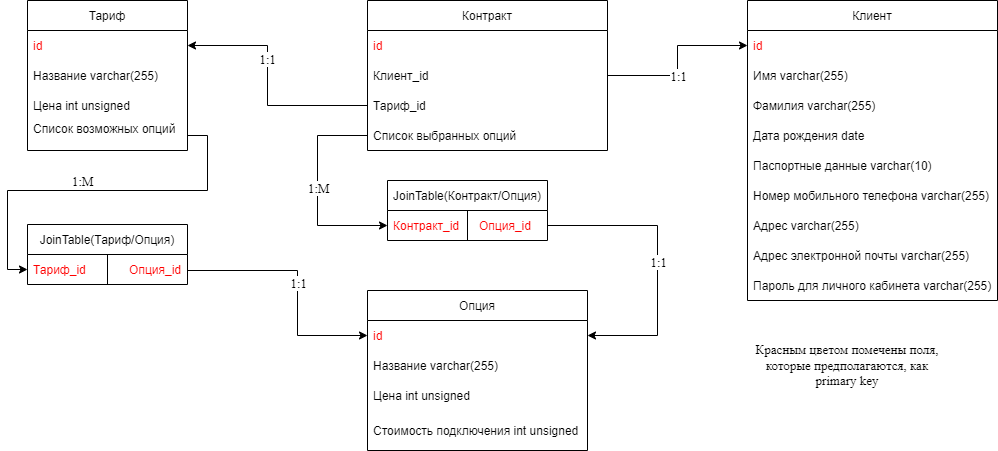

The diagram above was exported from draw.io. Its source (the exported page's mxGraphModel, read from the mxfile embedded in the PNG):
<mxGraphModel dx="1422" dy="794" grid="1" gridSize="10" guides="1" tooltips="1" connect="1" arrows="1" fold="1" page="1" pageScale="1" pageWidth="1169" pageHeight="827" math="0" shadow="0">
  <root>
    <mxCell id="0" />
    <mxCell id="1" parent="0" />
    <mxCell id="UcV1_nssMmO8GyYKhqzC-1" value="Тариф" style="swimlane;fontStyle=0;childLayout=stackLayout;horizontal=1;startSize=30;horizontalStack=0;resizeParent=1;resizeParentMax=0;resizeLast=0;collapsible=1;marginBottom=0;" parent="1" vertex="1">
      <mxGeometry x="40" y="160" width="160" height="150" as="geometry">
        <mxRectangle x="80" y="160" width="70" height="30" as="alternateBounds" />
      </mxGeometry>
    </mxCell>
    <mxCell id="UcV1_nssMmO8GyYKhqzC-11" value="id" style="text;strokeColor=none;fillColor=none;align=left;verticalAlign=middle;spacingLeft=4;spacingRight=4;overflow=hidden;points=[[0,0.5],[1,0.5]];portConstraint=eastwest;rotatable=0;fontStyle=0;fontColor=#FF0000;" parent="UcV1_nssMmO8GyYKhqzC-1" vertex="1">
      <mxGeometry y="30" width="160" height="30" as="geometry" />
    </mxCell>
    <mxCell id="UcV1_nssMmO8GyYKhqzC-2" value="Название varchar(255)" style="text;strokeColor=none;fillColor=none;align=left;verticalAlign=middle;spacingLeft=4;spacingRight=4;overflow=hidden;points=[[0,0.5],[1,0.5]];portConstraint=eastwest;rotatable=0;fontStyle=0;fontColor=#000000;" parent="UcV1_nssMmO8GyYKhqzC-1" vertex="1">
      <mxGeometry y="60" width="160" height="30" as="geometry" />
    </mxCell>
    <mxCell id="UcV1_nssMmO8GyYKhqzC-3" value="Цена int unsigned" style="text;strokeColor=none;fillColor=none;align=left;verticalAlign=middle;spacingLeft=4;spacingRight=4;overflow=hidden;points=[[0,0.5],[1,0.5]];portConstraint=eastwest;rotatable=0;" parent="UcV1_nssMmO8GyYKhqzC-1" vertex="1">
      <mxGeometry y="90" width="160" height="30" as="geometry" />
    </mxCell>
    <mxCell id="UcV1_nssMmO8GyYKhqzC-4" value="Список возможных опций&#10;" style="text;strokeColor=none;fillColor=none;align=left;verticalAlign=middle;spacingLeft=4;spacingRight=4;overflow=hidden;points=[[0,0.5],[1,0.5]];portConstraint=eastwest;rotatable=0;" parent="UcV1_nssMmO8GyYKhqzC-1" vertex="1">
      <mxGeometry y="120" width="160" height="30" as="geometry" />
    </mxCell>
    <mxCell id="UcV1_nssMmO8GyYKhqzC-6" value="Опция" style="swimlane;fontStyle=0;childLayout=stackLayout;horizontal=1;startSize=30;horizontalStack=0;resizeParent=1;resizeParentMax=0;resizeLast=0;collapsible=1;marginBottom=0;fontColor=#000000;" parent="1" vertex="1">
      <mxGeometry x="380" y="450" width="220" height="160" as="geometry" />
    </mxCell>
    <mxCell id="UcV1_nssMmO8GyYKhqzC-7" value="id" style="text;strokeColor=none;fillColor=none;align=left;verticalAlign=middle;spacingLeft=4;spacingRight=4;overflow=hidden;points=[[0,0.5],[1,0.5]];portConstraint=eastwest;rotatable=0;fontColor=#FF0000;" parent="UcV1_nssMmO8GyYKhqzC-6" vertex="1">
      <mxGeometry y="30" width="220" height="30" as="geometry" />
    </mxCell>
    <mxCell id="UcV1_nssMmO8GyYKhqzC-8" value="Название varchar(255)" style="text;strokeColor=none;fillColor=none;align=left;verticalAlign=middle;spacingLeft=4;spacingRight=4;overflow=hidden;points=[[0,0.5],[1,0.5]];portConstraint=eastwest;rotatable=0;fontColor=#000000;" parent="UcV1_nssMmO8GyYKhqzC-6" vertex="1">
      <mxGeometry y="60" width="220" height="30" as="geometry" />
    </mxCell>
    <mxCell id="UcV1_nssMmO8GyYKhqzC-9" value="Цена int unsigned" style="text;strokeColor=none;fillColor=none;align=left;verticalAlign=middle;spacingLeft=4;spacingRight=4;overflow=hidden;points=[[0,0.5],[1,0.5]];portConstraint=eastwest;rotatable=0;fontColor=#000000;" parent="UcV1_nssMmO8GyYKhqzC-6" vertex="1">
      <mxGeometry y="90" width="220" height="30" as="geometry" />
    </mxCell>
    <mxCell id="UcV1_nssMmO8GyYKhqzC-10" value="Стоимость подключения int unsigned" style="text;strokeColor=none;fillColor=none;align=left;verticalAlign=middle;spacingLeft=4;spacingRight=4;overflow=hidden;points=[[0,0.5],[1,0.5]];portConstraint=eastwest;rotatable=0;fontColor=#000000;" parent="UcV1_nssMmO8GyYKhqzC-6" vertex="1">
      <mxGeometry y="120" width="220" height="40" as="geometry" />
    </mxCell>
    <mxCell id="UcV1_nssMmO8GyYKhqzC-13" value="Клиент" style="swimlane;fontStyle=0;childLayout=stackLayout;horizontal=1;startSize=30;horizontalStack=0;resizeParent=1;resizeParentMax=0;resizeLast=0;collapsible=1;marginBottom=0;fontColor=#000000;" parent="1" vertex="1">
      <mxGeometry x="760" y="160" width="250" height="300" as="geometry" />
    </mxCell>
    <mxCell id="UcV1_nssMmO8GyYKhqzC-14" value="id" style="text;strokeColor=none;fillColor=none;align=left;verticalAlign=middle;spacingLeft=4;spacingRight=4;overflow=hidden;points=[[0,0.5],[1,0.5]];portConstraint=eastwest;rotatable=0;fontColor=#FF0000;" parent="UcV1_nssMmO8GyYKhqzC-13" vertex="1">
      <mxGeometry y="30" width="250" height="30" as="geometry" />
    </mxCell>
    <mxCell id="UcV1_nssMmO8GyYKhqzC-15" value="Имя varchar(255)" style="text;strokeColor=none;fillColor=none;align=left;verticalAlign=middle;spacingLeft=4;spacingRight=4;overflow=hidden;points=[[0,0.5],[1,0.5]];portConstraint=eastwest;rotatable=0;fontColor=#000000;" parent="UcV1_nssMmO8GyYKhqzC-13" vertex="1">
      <mxGeometry y="60" width="250" height="30" as="geometry" />
    </mxCell>
    <mxCell id="UcV1_nssMmO8GyYKhqzC-16" value="Фамилия varchar(255)" style="text;strokeColor=none;fillColor=none;align=left;verticalAlign=middle;spacingLeft=4;spacingRight=4;overflow=hidden;points=[[0,0.5],[1,0.5]];portConstraint=eastwest;rotatable=0;fontColor=#000000;" parent="UcV1_nssMmO8GyYKhqzC-13" vertex="1">
      <mxGeometry y="90" width="250" height="30" as="geometry" />
    </mxCell>
    <mxCell id="UcV1_nssMmO8GyYKhqzC-17" value="Дата рождения date" style="text;strokeColor=none;fillColor=none;align=left;verticalAlign=middle;spacingLeft=4;spacingRight=4;overflow=hidden;points=[[0,0.5],[1,0.5]];portConstraint=eastwest;rotatable=0;fontColor=#000000;" parent="UcV1_nssMmO8GyYKhqzC-13" vertex="1">
      <mxGeometry y="120" width="250" height="30" as="geometry" />
    </mxCell>
    <mxCell id="UcV1_nssMmO8GyYKhqzC-18" value="Паспортные данные varchar(10)" style="text;strokeColor=none;fillColor=none;align=left;verticalAlign=middle;spacingLeft=4;spacingRight=4;overflow=hidden;points=[[0,0.5],[1,0.5]];portConstraint=eastwest;rotatable=0;fontColor=#000000;" parent="UcV1_nssMmO8GyYKhqzC-13" vertex="1">
      <mxGeometry y="150" width="250" height="30" as="geometry" />
    </mxCell>
    <mxCell id="CYBfg88U7pXuOJkZs-CA-3" value="Номер мобильного телефона varchar(255)" style="text;strokeColor=none;fillColor=none;align=left;verticalAlign=middle;spacingLeft=4;spacingRight=4;overflow=hidden;points=[[0,0.5],[1,0.5]];portConstraint=eastwest;rotatable=0;fontColor=#000000;" parent="UcV1_nssMmO8GyYKhqzC-13" vertex="1">
      <mxGeometry y="180" width="250" height="30" as="geometry" />
    </mxCell>
    <mxCell id="UcV1_nssMmO8GyYKhqzC-19" value="Адрес varchar(255)" style="text;strokeColor=none;fillColor=none;align=left;verticalAlign=middle;spacingLeft=4;spacingRight=4;overflow=hidden;points=[[0,0.5],[1,0.5]];portConstraint=eastwest;rotatable=0;fontColor=#000000;" parent="UcV1_nssMmO8GyYKhqzC-13" vertex="1">
      <mxGeometry y="210" width="250" height="30" as="geometry" />
    </mxCell>
    <mxCell id="UcV1_nssMmO8GyYKhqzC-21" value="Адрес электронной почты varchar(255)" style="text;strokeColor=none;fillColor=none;align=left;verticalAlign=middle;spacingLeft=4;spacingRight=4;overflow=hidden;points=[[0,0.5],[1,0.5]];portConstraint=eastwest;rotatable=0;fontColor=#000000;" parent="UcV1_nssMmO8GyYKhqzC-13" vertex="1">
      <mxGeometry y="240" width="250" height="30" as="geometry" />
    </mxCell>
    <mxCell id="UcV1_nssMmO8GyYKhqzC-22" value="Пароль для личного кабинета varchar(255)" style="text;strokeColor=none;fillColor=none;align=left;verticalAlign=middle;spacingLeft=4;spacingRight=4;overflow=hidden;points=[[0,0.5],[1,0.5]];portConstraint=eastwest;rotatable=0;fontColor=#000000;" parent="UcV1_nssMmO8GyYKhqzC-13" vertex="1">
      <mxGeometry y="270" width="250" height="30" as="geometry" />
    </mxCell>
    <mxCell id="UcV1_nssMmO8GyYKhqzC-23" value="Контракт" style="swimlane;fontStyle=0;childLayout=stackLayout;horizontal=1;startSize=30;horizontalStack=0;resizeParent=1;resizeParentMax=0;resizeLast=0;collapsible=1;marginBottom=0;fontColor=#000000;" parent="1" vertex="1">
      <mxGeometry x="380" y="160" width="240" height="150" as="geometry" />
    </mxCell>
    <mxCell id="CYBfg88U7pXuOJkZs-CA-1" value="id" style="text;strokeColor=none;fillColor=none;align=left;verticalAlign=middle;spacingLeft=4;spacingRight=4;overflow=hidden;points=[[0,0.5],[1,0.5]];portConstraint=eastwest;rotatable=0;fontColor=#FF0000;" parent="UcV1_nssMmO8GyYKhqzC-23" vertex="1">
      <mxGeometry y="30" width="240" height="30" as="geometry" />
    </mxCell>
    <mxCell id="UcV1_nssMmO8GyYKhqzC-24" value="Клиент_id" style="text;strokeColor=none;fillColor=none;align=left;verticalAlign=middle;spacingLeft=4;spacingRight=4;overflow=hidden;points=[[0,0.5],[1,0.5]];portConstraint=eastwest;rotatable=0;fontColor=#000000;" parent="UcV1_nssMmO8GyYKhqzC-23" vertex="1">
      <mxGeometry y="60" width="240" height="30" as="geometry" />
    </mxCell>
    <mxCell id="UcV1_nssMmO8GyYKhqzC-25" value="Тариф_id" style="text;strokeColor=none;fillColor=none;align=left;verticalAlign=middle;spacingLeft=4;spacingRight=4;overflow=hidden;points=[[0,0.5],[1,0.5]];portConstraint=eastwest;rotatable=0;fontColor=#000000;" parent="UcV1_nssMmO8GyYKhqzC-23" vertex="1">
      <mxGeometry y="90" width="240" height="30" as="geometry" />
    </mxCell>
    <mxCell id="UcV1_nssMmO8GyYKhqzC-26" value="Список выбранных опций" style="text;strokeColor=none;fillColor=none;align=left;verticalAlign=middle;spacingLeft=4;spacingRight=4;overflow=hidden;points=[[0,0.5],[1,0.5]];portConstraint=eastwest;rotatable=0;fontColor=#000000;" parent="UcV1_nssMmO8GyYKhqzC-23" vertex="1">
      <mxGeometry y="120" width="240" height="30" as="geometry" />
    </mxCell>
    <mxCell id="UcV1_nssMmO8GyYKhqzC-28" value="" style="endArrow=none;startArrow=classic;html=1;rounded=0;fontColor=#FF0000;exitX=1;exitY=0.5;exitDx=0;exitDy=0;entryX=0;entryY=0.5;entryDx=0;entryDy=0;fontFamily=Times New Roman;fontSize=13;edgeStyle=orthogonalEdgeStyle;startFill=1;endFill=0;" parent="1" source="UcV1_nssMmO8GyYKhqzC-11" target="UcV1_nssMmO8GyYKhqzC-25" edge="1">
      <mxGeometry width="50" height="50" relative="1" as="geometry">
        <mxPoint x="240" y="270" as="sourcePoint" />
        <mxPoint x="290" y="220" as="targetPoint" />
        <Array as="points">
          <mxPoint x="280" y="205" />
          <mxPoint x="280" y="265" />
        </Array>
      </mxGeometry>
    </mxCell>
    <mxCell id="UcV1_nssMmO8GyYKhqzC-30" value="" style="endArrow=classic;startArrow=none;html=1;rounded=0;fontFamily=Times New Roman;fontSize=13;fontColor=#000000;entryX=0;entryY=0.5;entryDx=0;entryDy=0;exitX=1;exitY=0.5;exitDx=0;exitDy=0;edgeStyle=orthogonalEdgeStyle;startFill=0;" parent="1" source="UcV1_nssMmO8GyYKhqzC-24" target="UcV1_nssMmO8GyYKhqzC-14" edge="1">
      <mxGeometry width="50" height="50" relative="1" as="geometry">
        <mxPoint x="690" y="250" as="sourcePoint" />
        <mxPoint x="740" y="200" as="targetPoint" />
      </mxGeometry>
    </mxCell>
    <mxCell id="UcV1_nssMmO8GyYKhqzC-31" value="1:1" style="edgeLabel;html=1;align=center;verticalAlign=middle;resizable=0;points=[];fontSize=13;fontFamily=Times New Roman;fontColor=#000000;" parent="UcV1_nssMmO8GyYKhqzC-30" vertex="1" connectable="0">
      <mxGeometry x="-0.3286" y="-2" relative="1" as="geometry">
        <mxPoint x="13" y="-2" as="offset" />
      </mxGeometry>
    </mxCell>
    <mxCell id="UcV1_nssMmO8GyYKhqzC-33" value="1:1" style="edgeLabel;html=1;align=center;verticalAlign=middle;resizable=0;points=[];fontSize=13;fontFamily=Times New Roman;fontColor=#000000;" parent="1" vertex="1" connectable="0">
      <mxGeometry x="279" y="218" as="geometry" />
    </mxCell>
    <mxCell id="UcV1_nssMmO8GyYKhqzC-36" value="Красным цветом помечены поля, которые предполагаются, как primary key" style="text;html=1;strokeColor=none;fillColor=none;align=center;verticalAlign=middle;whiteSpace=wrap;rounded=0;fontFamily=Times New Roman;fontSize=13;fontColor=#000000;" parent="1" vertex="1">
      <mxGeometry x="760" y="510" width="200" height="30" as="geometry" />
    </mxCell>
    <mxCell id="hKH7aqTrO8LSJpPbTbE7-2" value="" style="endArrow=classic;html=1;rounded=0;entryX=0;entryY=0.5;entryDx=0;entryDy=0;edgeStyle=orthogonalEdgeStyle;fontFamily=Times New Roman;exitX=0;exitY=0.5;exitDx=0;exitDy=0;" parent="1" source="UcV1_nssMmO8GyYKhqzC-26" target="TYwUsQ7G4lV1V2yOC8a2-8" edge="1">
      <mxGeometry width="50" height="50" relative="1" as="geometry">
        <mxPoint x="340" y="300" as="sourcePoint" />
        <mxPoint x="360" y="310" as="targetPoint" />
        <Array as="points">
          <mxPoint x="330" y="295" />
          <mxPoint x="330" y="385" />
        </Array>
      </mxGeometry>
    </mxCell>
    <mxCell id="hKH7aqTrO8LSJpPbTbE7-3" value="&lt;font style=&quot;font-size: 13px&quot;&gt;1:M&lt;/font&gt;" style="edgeLabel;html=1;align=center;verticalAlign=middle;resizable=0;points=[];fontFamily=Times New Roman;" parent="hKH7aqTrO8LSJpPbTbE7-2" vertex="1" connectable="0">
      <mxGeometry x="0.0982" y="-4" relative="1" as="geometry">
        <mxPoint x="4" y="-13" as="offset" />
      </mxGeometry>
    </mxCell>
    <mxCell id="TYwUsQ7G4lV1V2yOC8a2-1" value="JoinTable(Тариф/Опция)" style="swimlane;fontStyle=0;childLayout=stackLayout;horizontal=1;startSize=30;horizontalStack=0;resizeParent=1;resizeParentMax=0;resizeLast=0;collapsible=1;marginBottom=0;" vertex="1" parent="1">
      <mxGeometry x="40" y="384" width="160" height="60" as="geometry">
        <mxRectangle x="80" y="160" width="70" height="30" as="alternateBounds" />
      </mxGeometry>
    </mxCell>
    <mxCell id="TYwUsQ7G4lV1V2yOC8a2-2" value="Тариф_id             Опция_id" style="text;strokeColor=none;fillColor=none;align=left;verticalAlign=middle;spacingLeft=4;spacingRight=4;overflow=hidden;points=[[0,0.5],[1,0.5]];portConstraint=eastwest;rotatable=0;fontStyle=0;fontColor=#FF0000;" vertex="1" parent="TYwUsQ7G4lV1V2yOC8a2-1">
      <mxGeometry y="30" width="160" height="30" as="geometry" />
    </mxCell>
    <mxCell id="TYwUsQ7G4lV1V2yOC8a2-6" value="" style="endArrow=none;html=1;rounded=0;entryX=0.5;entryY=0.033;entryDx=0;entryDy=0;entryPerimeter=0;" edge="1" parent="TYwUsQ7G4lV1V2yOC8a2-1">
      <mxGeometry width="50" height="50" relative="1" as="geometry">
        <mxPoint x="80" y="60" as="sourcePoint" />
        <mxPoint x="80" y="30" as="targetPoint" />
      </mxGeometry>
    </mxCell>
    <mxCell id="TYwUsQ7G4lV1V2yOC8a2-7" value="JoinTable(Контракт/Опция)" style="swimlane;fontStyle=0;childLayout=stackLayout;horizontal=1;startSize=30;horizontalStack=0;resizeParent=1;resizeParentMax=0;resizeLast=0;collapsible=1;marginBottom=0;" vertex="1" parent="1">
      <mxGeometry x="400" y="340" width="160" height="60" as="geometry">
        <mxRectangle x="80" y="160" width="70" height="30" as="alternateBounds" />
      </mxGeometry>
    </mxCell>
    <mxCell id="TYwUsQ7G4lV1V2yOC8a2-8" value="Контракт_id      Опция_id" style="text;strokeColor=none;fillColor=none;align=left;verticalAlign=middle;spacingLeft=4;spacingRight=4;overflow=hidden;points=[[0,0.5],[1,0.5]];portConstraint=eastwest;rotatable=0;fontStyle=0;fontColor=#FF0000;" vertex="1" parent="TYwUsQ7G4lV1V2yOC8a2-7">
      <mxGeometry y="30" width="160" height="30" as="geometry" />
    </mxCell>
    <mxCell id="TYwUsQ7G4lV1V2yOC8a2-9" value="" style="endArrow=none;html=1;rounded=0;entryX=0.5;entryY=0.033;entryDx=0;entryDy=0;entryPerimeter=0;" edge="1" parent="TYwUsQ7G4lV1V2yOC8a2-7">
      <mxGeometry width="50" height="50" relative="1" as="geometry">
        <mxPoint x="80" y="60" as="sourcePoint" />
        <mxPoint x="80" y="30" as="targetPoint" />
      </mxGeometry>
    </mxCell>
    <mxCell id="TYwUsQ7G4lV1V2yOC8a2-10" value="" style="endArrow=classic;html=1;rounded=0;entryX=1;entryY=0.5;entryDx=0;entryDy=0;edgeStyle=orthogonalEdgeStyle;fontFamily=Times New Roman;exitX=1;exitY=0.5;exitDx=0;exitDy=0;" edge="1" parent="1" source="TYwUsQ7G4lV1V2yOC8a2-8" target="UcV1_nssMmO8GyYKhqzC-7">
      <mxGeometry width="50" height="50" relative="1" as="geometry">
        <mxPoint x="340" y="419.9999999999999" as="sourcePoint" />
        <mxPoint x="360" y="510" as="targetPoint" />
        <Array as="points">
          <mxPoint x="670" y="385" />
          <mxPoint x="670" y="495" />
        </Array>
      </mxGeometry>
    </mxCell>
    <mxCell id="TYwUsQ7G4lV1V2yOC8a2-11" value="&lt;font style=&quot;font-size: 13px&quot;&gt;1:1&lt;/font&gt;" style="edgeLabel;html=1;align=center;verticalAlign=middle;resizable=0;points=[];fontFamily=Times New Roman;" vertex="1" connectable="0" parent="TYwUsQ7G4lV1V2yOC8a2-10">
      <mxGeometry x="0.0982" y="-4" relative="1" as="geometry">
        <mxPoint x="4" y="-13" as="offset" />
      </mxGeometry>
    </mxCell>
    <mxCell id="TYwUsQ7G4lV1V2yOC8a2-12" value="" style="endArrow=classic;html=1;rounded=0;entryX=0;entryY=0.5;entryDx=0;entryDy=0;edgeStyle=orthogonalEdgeStyle;fontFamily=Times New Roman;exitX=1;exitY=0.5;exitDx=0;exitDy=0;" edge="1" parent="1" source="UcV1_nssMmO8GyYKhqzC-4" target="TYwUsQ7G4lV1V2yOC8a2-2">
      <mxGeometry width="50" height="50" relative="1" as="geometry">
        <mxPoint x="210" y="290" as="sourcePoint" />
        <mxPoint x="410" y="395" as="targetPoint" />
        <Array as="points">
          <mxPoint x="220" y="295" />
          <mxPoint x="220" y="350" />
          <mxPoint x="20" y="350" />
          <mxPoint x="20" y="429" />
        </Array>
      </mxGeometry>
    </mxCell>
    <mxCell id="TYwUsQ7G4lV1V2yOC8a2-13" value="&lt;font style=&quot;font-size: 13px&quot;&gt;1:М&lt;/font&gt;" style="edgeLabel;html=1;align=center;verticalAlign=middle;resizable=0;points=[];fontFamily=Times New Roman;" vertex="1" connectable="0" parent="TYwUsQ7G4lV1V2yOC8a2-12">
      <mxGeometry x="0.0982" y="-4" relative="1" as="geometry">
        <mxPoint x="4" y="-6" as="offset" />
      </mxGeometry>
    </mxCell>
    <mxCell id="TYwUsQ7G4lV1V2yOC8a2-14" value="" style="endArrow=classic;html=1;rounded=0;entryX=0;entryY=0.5;entryDx=0;entryDy=0;edgeStyle=orthogonalEdgeStyle;fontFamily=Times New Roman;exitX=1;exitY=0.5;exitDx=0;exitDy=0;" edge="1" parent="1" target="UcV1_nssMmO8GyYKhqzC-7">
      <mxGeometry width="50" height="50" relative="1" as="geometry">
        <mxPoint x="200" y="430" as="sourcePoint" />
        <mxPoint x="240" y="540" as="targetPoint" />
        <Array as="points">
          <mxPoint x="310" y="430" />
          <mxPoint x="310" y="495" />
        </Array>
      </mxGeometry>
    </mxCell>
    <mxCell id="TYwUsQ7G4lV1V2yOC8a2-15" value="&lt;font style=&quot;font-size: 13px&quot;&gt;1:1&lt;/font&gt;" style="edgeLabel;html=1;align=center;verticalAlign=middle;resizable=0;points=[];fontFamily=Times New Roman;" vertex="1" connectable="0" parent="TYwUsQ7G4lV1V2yOC8a2-14">
      <mxGeometry x="0.0982" y="-4" relative="1" as="geometry">
        <mxPoint x="4" y="-13" as="offset" />
      </mxGeometry>
    </mxCell>
  </root>
</mxGraphModel>